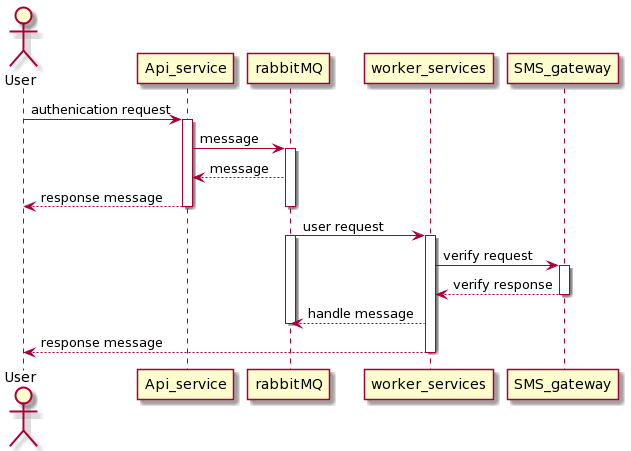

The diagram above was rendered by PlantUML. Its source (embedded in the PNG):
@startuml
Actor User
User -> Api_service: authenication request
activate Api_service
Api_service -> rabbitMQ:message
activate rabbitMQ
Api_service <-- rabbitMQ:message
User <-- Api_service:response message
deactivate Api_service
deactivate rabbitMQ
rabbitMQ -> worker_services:user request
activate rabbitMQ
activate worker_services
worker_services -> SMS_gateway:verify request
activate SMS_gateway
worker_services <-- SMS_gateway: verify response
deactivate SMS_gateway
rabbitMQ <-- worker_services:handle message
deactivate rabbitMQ
User <-- worker_services: response message
deactivate worker_services
@enduml